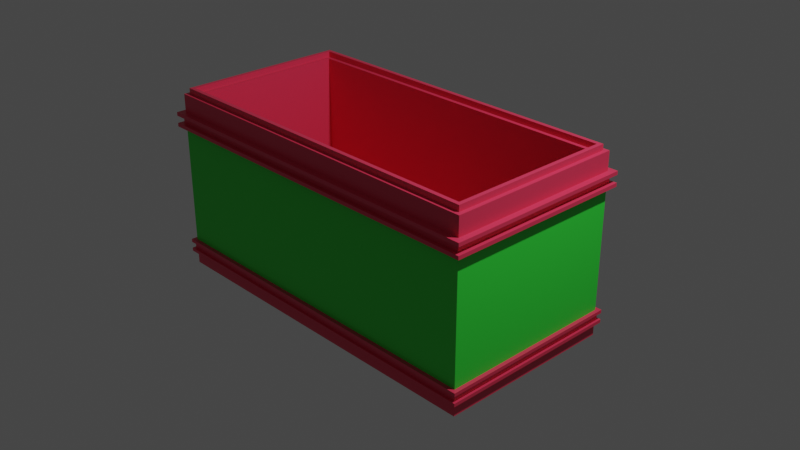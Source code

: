 # Source: trunk.blend  (saved by Blender 2.90.8; exported with 4.5.12 LTS)
import bpy
from mathutils import Matrix  # noqa: F401  (used for matrix-valued properties, if any)

bpy.ops.wm.read_factory_settings(use_empty=True)
scene = bpy.context.scene
scene.name = 'Scene'

# ---- collections
col_collection = bpy.data.collections.new('Collection'); scene.collection.children.link(col_collection)

# ---- materials (node trees are filled in below, after node groups)
mat_material = bpy.data.materials.new('Material')
mat_material.alpha_threshold = 0.0
mat_material.use_transparent_shadow = False
mat_material.line_color = (0.0, 0.0, 0.0, 1.0)
mat_material_001 = bpy.data.materials.new('Material.001')
mat_material_001.use_transparent_shadow = False

# ---- material node trees
mat_material.use_nodes = True; mat_material.node_tree.nodes.clear()
_N = mat_material.node_tree.nodes; _L = mat_material.node_tree.links
n0 = _N.new('ShaderNodeOutputMaterial'); n0.name = 'Material Output'; n0.location = (300, 300)
n1 = _N.new('ShaderNodeBsdfPrincipled'); n1.name = 'Principled BSDF'; n1.location = (10, 300)
n1.distribution = 'GGX'
n1.subsurface_method = 'BURLEY'
n1.inputs[0].default_value = (0.8, 0.0427, 0.1043, 1.0)
n1.inputs[2].default_value = 0.4
n1.inputs[3].default_value = 1.45
n1.inputs[27].default_value = (0.0, 0.0, 0.0, 1.0)
n1.inputs[28].default_value = 1.0
_L.new(n1.outputs[0], n0.inputs[0])
n0.is_active_output = True
mat_material_001.use_nodes = True; mat_material_001.node_tree.nodes.clear()
_N = mat_material_001.node_tree.nodes; _L = mat_material_001.node_tree.links
n0 = _N.new('ShaderNodeBsdfPrincipled'); n0.name = 'Principled BSDF'; n0.location = (10, 300)
n0.distribution = 'GGX'
n0.subsurface_method = 'BURLEY'
n0.inputs[0].default_value = (0.03604, 0.8, 0.05171, 1.0)
n0.inputs[3].default_value = 1.45
n0.inputs[27].default_value = (0.0, 0.0, 0.0, 1.0)
n0.inputs[28].default_value = 1.0
n1 = _N.new('ShaderNodeOutputMaterial'); n1.name = 'Material Output'; n1.location = (300, 300)
_L.new(n0.outputs[0], n1.inputs[0])
n1.is_active_output = True

# ---- world
world_world = bpy.data.worlds.new('World'); scene.world = world_world
world_world.use_nodes = True; world_world.node_tree.nodes.clear()
_N = world_world.node_tree.nodes; _L = world_world.node_tree.links
n0 = _N.new('ShaderNodeOutputWorld'); n0.name = 'World Output'; n0.location = (300, 300)
n1 = _N.new('ShaderNodeBackground'); n1.name = 'Background'; n1.location = (10, 300)
n1.inputs[0].default_value = (0.05088, 0.05088, 0.05088, 1.0)
_L.new(n1.outputs[0], n0.inputs[0])
n0.is_active_output = True
world_world.color = (0.05088, 0.05088, 0.05088)
world_world.use_sun_shadow = False
world_world.sun_shadow_jitter_overblur = 0.0

# ---- cameras
cam_camera = bpy.data.cameras.new('Camera')
cam_camera.clip_end = 100.0
cam_camera.ortho_scale = 7.314

# ---- lights
light_light = bpy.data.lights.new('Light', 'POINT')
light_light.transmission_factor = 0.0
light_light.energy = 1000.0
light_light.shadow_soft_size = 0.1
light_light.shadow_maximum_resolution = 0.006
light_light.use_absolute_resolution = True

# ---- meshes
me_cube = bpy.data.meshes.new('Cube')
me_cube.from_pydata([(1.731, 0.9563, 1.0), (1.775, 1.0, -1.0), (1.731, -0.9563, 1.0), (1.775, -1.0, -1.0), (-2.182, 0.9563, 1.0), (-2.225, 1.0, -1.0), (-2.182, -0.9563, 1.0), (-2.225, -1.0, -1.0), (1.688, -0.9131, 1.0), (-2.139, -0.9131, 1.0), (1.688, 0.9131, 1.0), (-2.139, 0.9131, 1.0), (1.644, -0.8694, -0.876), (-2.095, -0.8694, -0.876), (1.644, 0.8694, -0.876), (-2.095, 0.8694, -0.876), (1.775, -1.0, 1.0), (-2.225, -1.0, 1.0), (1.775, 1.0, 1.0), (-2.225, 1.0, 1.0), (1.644, -0.8694, 1.0), (-2.095, -0.8694, 1.0), (1.644, 0.8694, 1.0), (-2.095, 0.8694, 1.0), (1.688, -0.9131, 1.064), (1.731, -0.9563, 1.064), (-2.182, -0.9563, 1.064), (-2.139, -0.9131, 1.064), (1.688, 0.9131, 1.064), (1.731, 0.9563, 1.064), (-2.182, 0.9563, 1.064), (-2.139, 0.9131, 1.064), (1.775, 1.0, -0.8565), (-2.225, -1.0, -0.8565), (1.775, -1.0, -0.8565), (-2.225, 1.0, -0.8565), (-2.225, -1.0, -0.7098), (1.775, 1.0, -0.7098), (1.775, -1.0, -0.7098), (-2.225, 1.0, -0.7098), (1.818, 1.044, -0.7098), (1.818, 1.044, -0.8197), (1.818, -1.044, -0.7098), (1.818, -1.044, -0.8197), (-2.269, 1.044, -0.7466), (-2.269, 1.044, -0.8565), (-2.269, -1.044, -0.8197), (-2.269, -1.044, -0.7098), (-2.269, 1.044, -0.8197), (1.818, 1.044, -0.8565), (1.818, -1.044, -0.8565), (-2.269, -1.044, -0.8565), (-2.269, 1.044, -0.7098), (1.818, 1.044, -0.7466), (1.818, -1.044, -0.7466), (-2.269, -1.044, -0.7466), (1.79, 1.015, -0.7466), (1.79, 1.015, -0.8197), (1.79, -1.015, -0.7466), (1.79, -1.015, -0.8197), (-2.24, 1.015, -0.7466), (-2.24, 1.015, -0.8197), (-2.24, -1.015, -0.8197), (-2.24, -1.015, -0.7466), (-2.225, -1.0, 0.7947), (1.775, 1.0, 0.7947), (1.775, -1.0, 0.7947), (-2.225, 1.0, 0.7947), (1.775, 1.0, 0.6333), (1.775, -1.0, 0.6333), (-2.225, 1.0, 0.6333), (-2.225, -1.0, 0.6333), (-2.292, -1.066, 0.6333), (-2.292, -1.066, 0.7547), (-2.292, 1.066, 0.7547), (1.841, 1.066, 0.7547), (1.841, -1.066, 0.7547), (1.841, 1.066, 0.6733), (1.841, -1.066, 0.6333), (-2.292, 1.066, 0.6733), (-2.292, 1.066, 0.7947), (1.841, 1.066, 0.7947), (1.841, -1.066, 0.7947), (-2.292, -1.066, 0.7947), (1.841, -1.066, 0.6733), (-2.292, -1.066, 0.6733), (-2.292, 1.066, 0.6333), (1.841, 1.066, 0.6333), (-2.242, -1.017, 0.6733), (-2.242, -1.017, 0.7547), (1.791, 1.017, 0.7547), (1.791, 1.017, 0.6733), (1.791, -1.017, 0.7547), (1.791, -1.017, 0.6733), (-2.242, 1.017, 0.7547), (-2.242, 1.017, 0.6733), (-2.225, -1.0, 0.7947), (-2.225, -1.0, 0.7947), (-2.225, -1.0, 1.0), (-2.225, -1.0, 1.0), (-2.139, -0.9131, 1.0), (-2.139, -0.9131, 1.0), (-2.139, -0.9131, 1.064), (-2.139, -0.9131, 1.064), (-2.182, -0.9563, 1.064), (-2.182, -0.9563, 1.064), (-2.182, -0.9563, 1.0), (-2.182, -0.9563, 1.0), (-2.095, -0.8694, 1.0), (-2.095, -0.8694, 1.0), (-2.095, -0.8694, -0.876), (-2.095, -0.8694, -0.876), (-2.225, -1.0, -1.0), (-2.225, -1.0, -1.0), (-2.225, -1.0, -0.8565), (-2.225, -1.0, -0.8565), (-2.269, -1.044, -0.8565), (-2.269, -1.044, -0.8565), (-2.269, -1.044, -0.8197), (-2.269, -1.044, -0.8197), (-2.24, -1.015, -0.8197), (-2.24, -1.015, -0.8197), (-2.24, -1.015, -0.7466), (-2.24, -1.015, -0.7466), (-2.269, -1.044, -0.7466), (-2.269, -1.044, -0.7466), (-2.269, -1.044, -0.7098), (-2.269, -1.044, -0.7098), (-2.225, -1.0, -0.7098), (-2.225, -1.0, -0.7098), (-2.292, -1.066, 0.7947), (-2.292, -1.066, 0.7947), (-2.225, -1.0, 0.6333), (-2.225, -1.0, 0.6333), (-2.242, -1.017, 0.6733), (-2.242, -1.017, 0.6733), (-2.292, -1.066, 0.6733), (-2.292, -1.066, 0.6733), (-2.292, -1.066, 0.6333), (-2.292, -1.066, 0.6333), (-2.292, -1.066, 0.7547), (-2.292, -1.066, 0.7547), (-2.242, -1.017, 0.7547), (-2.242, -1.017, 0.7547), (1.775, 1.0, 0.6333), (1.775, 1.0, -0.7098), (1.775, -1.0, 0.6333), (1.775, -1.0, -0.7098), (1.775, 1.0, 0.6333), (1.775, 1.0, -0.7098), (1.775, -1.0, 0.6333), (1.775, -1.0, -0.7098), (1.775, 1.0, 0.6333), (1.775, 1.0, -0.7098), (1.775, -1.0, 0.6333), (1.775, -1.0, -0.7098), (1.775, 1.0, 0.6333), (1.775, 1.0, -0.7098), (1.775, -1.0, 0.6333), (1.775, -1.0, -0.7098)], [], [(22, 23, 15, 14), (97, 98, 17, 64), (64, 17, 99, 96), (5, 1, 3, 113, 7, 112), (65, 18, 16, 66), (67, 19, 18, 65), (9, 100, 102, 27), (101, 9, 27, 103), (106, 6, 26, 104), (6, 107, 105, 26), (14, 15, 111, 13, 110, 12), (20, 22, 14, 12), (109, 21, 13, 111), (21, 108, 110, 13), (100, 9, 17, 98), (10, 8, 16, 18), (9, 101, 99, 17), (11, 10, 18, 19), (6, 106, 108, 21), (2, 0, 22, 20), (107, 6, 21, 109), (0, 4, 23, 22), (104, 26, 27, 102), (29, 25, 24, 28), (26, 105, 103, 27), (30, 29, 28, 31), (4, 0, 29, 30), (0, 2, 25, 29), (10, 11, 31, 28), (8, 10, 28, 24), (5, 35, 32, 1), (1, 32, 34, 3), (7, 33, 114, 112), (113, 115, 33, 7), (39, 37, 40, 52), (36, 128, 126, 47), (34, 32, 49, 50), (33, 115, 117, 51), (41, 48, 61, 57), (118, 46, 62, 120), (44, 53, 56, 60), (55, 124, 122, 63), (114, 33, 51, 116), (129, 36, 47, 127), (32, 35, 45, 49), (37, 38, 42, 40), (48, 41, 49, 45), (41, 43, 50, 49), (46, 118, 116, 51), (119, 46, 51, 117), (53, 44, 52, 40), (54, 53, 40, 42), (124, 55, 47, 126), (55, 125, 127, 47), (61, 60, 56, 57), (57, 56, 58, 59), (62, 63, 122, 120), (121, 123, 63, 62), (125, 55, 63, 123), (53, 54, 58, 56), (46, 119, 121, 62), (43, 41, 57, 59), (133, 71, 72, 139), (67, 65, 81, 80), (68, 70, 86, 87), (64, 96, 131, 83), (129, 132, 71, 36), (36, 71, 133, 128), (37, 68, 144, 145), (39, 70, 68, 37), (74, 75, 90, 94), (73, 140, 142, 89), (85, 136, 134, 88), (84, 77, 91, 93), (97, 64, 83, 130), (65, 66, 82, 81), (69, 68, 87, 78), (71, 132, 138, 72), (75, 74, 80, 81), (76, 75, 81, 82), (140, 73, 83, 131), (73, 141, 130, 83), (136, 85, 72, 138), (85, 137, 139, 72), (77, 84, 78, 87), (79, 77, 87, 86), (95, 94, 90, 91), (91, 90, 92, 93), (88, 89, 142, 135), (134, 143, 89, 88), (77, 79, 95, 91), (137, 85, 88, 135), (141, 73, 89, 143), (75, 76, 92, 90), (96, 67, 80, 131), (66, 16, 98, 97), (96, 99, 19, 67), (8, 100, 98, 16), (100, 8, 24, 102), (101, 11, 19, 99), (11, 101, 103, 31), (25, 104, 102, 24), (2, 106, 104, 25), (105, 30, 31, 103), (107, 4, 30, 105), (106, 2, 20, 108), (108, 20, 12, 110), (4, 107, 109, 23), (23, 109, 111, 15), (3, 34, 115, 113), (112, 114, 35, 5), (115, 34, 50, 117), (35, 114, 116, 45), (43, 119, 117, 50), (119, 43, 59, 121), (118, 48, 45, 116), (48, 118, 120, 61), (59, 58, 123, 121), (54, 125, 123, 58), (120, 122, 60, 61), (124, 44, 60, 122), (125, 54, 42, 127), (44, 124, 126, 52), (38, 129, 127, 42), (128, 39, 52, 126), (38, 69, 132, 129), (66, 97, 130, 82), (74, 140, 131, 80), (128, 133, 70, 39), (132, 69, 78, 138), (93, 92, 143, 134), (79, 137, 135, 95), (136, 84, 93, 134), (137, 79, 86, 139), (84, 136, 138, 78), (70, 133, 139, 86), (140, 74, 94, 142), (141, 76, 82, 130), (135, 142, 94, 95), (76, 141, 143, 92), (144, 146, 150, 148), (68, 69, 146, 144), (69, 38, 147, 146), (38, 37, 145, 147), (150, 151, 155, 154), (146, 147, 151, 150), (147, 145, 149, 151), (145, 144, 148, 149), (155, 153, 157, 159), (151, 149, 153, 155), (149, 148, 152, 153), (148, 150, 154, 152), (157, 156, 158, 159), (153, 152, 156, 157), (152, 154, 158, 156), (154, 155, 159, 158)])
me_cube.polygons.foreach_set('material_index', [0, 0, 0, 0, 0, 0, 0, 0, 0, 0, 0, 0, 0, 0, 0, 0, 0, 0, 0, 0, 0, 0, 0, 0, 0, 0, 0, 0, 0, 0, 0, 0, 0, 0, 0, 0, 0, 0, 0, 0, 0, 0, 0, 0, 0, 0, 0, 0, 0, 0, 0, 0, 0, 0, 0, 0, 0, 0, 0, 0, 0, 0, 0, 0, 0, 0, 0, 0, 0, 1, 0, 0, 0, 0, 0, 0, 0, 0, 0, 0, 0, 0, 0, 0, 0, 0, 0, 0, 0, 0, 0, 0, 0, 0, 0, 0, 0, 0, 0, 0, 0, 0, 0, 0, 0, 0, 0, 0, 0, 0, 0, 0, 0, 0, 0, 0, 0, 0, 0, 0, 0, 0, 0, 0, 0, 1, 0, 0, 1, 0, 0, 0, 0, 0, 0, 0, 0, 0, 0, 0, 0, 0, 0, 0, 0, 0, 0, 0, 0, 0, 0, 0, 1, 0, 0, 0])
_uv = me_cube.uv_layers.new(name='UVMap')
_uv.uv.foreach_set('vector', [0.6332, 0.5163, 0.8668, 0.5163, 0.8668, 0.5163, 0.6332, 0.5163, 0.5993, 1.0, 0.625, 1.0, 0.625, 1.0, 0.5993, 1.0, 0.5993, 0.0, 0.625, 0.0, 0.625, 0.0, 0.5993, 0.0, 0.125, 0.5, 0.375, 0.5, 0.375, 0.75, 0.125, 0.75, 0.125, 0.75, 0.125, 0.75, 0.5993, 0.5, 0.625, 0.5, 0.625, 0.75, 0.5993, 0.75, 0.5993, 0.25, 0.625, 0.25, 0.625, 0.5, 0.5993, 0.5, 0.8696, 0.7391, 0.8696, 0.7391, 0.8696, 0.7391, 0.8696, 0.7391, 0.8696, 0.7391, 0.8696, 0.7391, 0.8696, 0.7391, 0.8696, 0.7391, 0.8723, 0.7445, 0.8723, 0.7445, 0.8723, 0.7445, 0.8723, 0.7445, 0.8723, 0.7445, 0.8723, 0.7445, 0.8723, 0.7445, 0.8723, 0.7445, 0.6332, 0.5163, 0.8668, 0.5163, 0.8668, 0.7337, 0.8668, 0.7337, 0.8668, 0.7337, 0.6332, 0.7337, 0.6332, 0.7337, 0.6332, 0.5163, 0.6332, 0.5163, 0.6332, 0.7337, 0.8668, 0.7337, 0.8668, 0.7337, 0.8668, 0.7337, 0.8668, 0.7337, 0.8668, 0.7337, 0.8668, 0.7337, 0.8668, 0.7337, 0.8668, 0.7337, 0.8696, 0.7391, 0.8696, 0.7391, 0.875, 0.75, 0.875, 0.75, 0.6304, 0.5109, 0.6304, 0.7391, 0.625, 0.75, 0.625, 0.5, 0.8696, 0.7391, 0.8696, 0.7391, 0.875, 0.75, 0.875, 0.75, 0.8696, 0.5109, 0.6304, 0.5109, 0.625, 0.5, 0.875, 0.5, 0.8723, 0.7445, 0.8723, 0.7445, 0.8668, 0.7337, 0.8668, 0.7337, 0.6277, 0.7445, 0.6277, 0.5055, 0.6332, 0.5163, 0.6332, 0.7337, 0.8723, 0.7445, 0.8723, 0.7445, 0.8668, 0.7337, 0.8668, 0.7337, 0.6277, 0.5055, 0.8723, 0.5055, 0.8668, 0.5163, 0.6332, 0.5163, 0.8723, 0.7445, 0.8723, 0.7445, 0.8696, 0.7391, 0.8696, 0.7391, 0.6277, 0.5055, 0.6277, 0.7445, 0.6304, 0.7391, 0.6304, 0.5109, 0.8723, 0.7445, 0.8723, 0.7445, 0.8696, 0.7391, 0.8696, 0.7391, 0.8723, 0.5055, 0.6277, 0.5055, 0.6304, 0.5109, 0.8696, 0.5109, 0.8723, 0.5055, 0.6277, 0.5055, 0.6277, 0.5055, 0.8723, 0.5055, 0.6277, 0.5055, 0.6277, 0.7445, 0.6277, 0.7445, 0.6277, 0.5055, 0.6304, 0.5109, 0.8696, 0.5109, 0.8696, 0.5109, 0.6304, 0.5109, 0.6304, 0.7391, 0.6304, 0.5109, 0.6304, 0.5109, 0.6304, 0.7391, 0.375, 0.25, 0.3929, 0.25, 0.3929, 0.5, 0.375, 0.5, 0.375, 0.5, 0.3929, 0.5, 0.3929, 0.75, 0.375, 0.75, 0.375, 0.0, 0.3929, 0.0, 0.3929, 0.0, 0.375, 0.0, 0.375, 1.0, 0.3929, 1.0, 0.3929, 1.0, 0.375, 1.0, 0.4113, 0.25, 0.4113, 0.5, 0.4113, 0.5, 0.4113, 0.25, 0.4113, 0.0, 0.4113, 0.0, 0.4113, 0.0, 0.4113, 0.0, 0.3929, 0.75, 0.3929, 0.5, 0.3929, 0.5, 0.3929, 0.75, 0.3929, 1.0, 0.3929, 1.0, 0.3929, 1.0, 0.3929, 1.0, 0.3975, 0.5, 0.3975, 0.25, 0.3975, 0.25, 0.3975, 0.5, 0.3975, 0.0, 0.3975, 0.0, 0.3975, 0.0, 0.3975, 0.0, 0.4067, 0.25, 0.4067, 0.5, 0.4067, 0.5, 0.4067, 0.25, 0.4067, 0.0, 0.4067, 0.0, 0.4067, 0.0, 0.4067, 0.0, 0.3929, 0.0, 0.3929, 0.0, 0.3929, 0.0, 0.3929, 0.0, 0.4113, 1.0, 0.4113, 1.0, 0.4113, 1.0, 0.4113, 1.0, 0.3929, 0.5, 0.3929, 0.25, 0.3929, 0.25, 0.3929, 0.5, 0.4113, 0.5, 0.4113, 0.75, 0.4113, 0.75, 0.4113, 0.5, 0.3975, 0.25, 0.3975, 0.5, 0.3929, 0.5, 0.3929, 0.25, 0.3975, 0.5, 0.3975, 0.75, 0.3929, 0.75, 0.3929, 0.5, 0.3975, 0.0, 0.3975, 0.0, 0.3929, 0.0, 0.3929, 0.0, 0.3975, 1.0, 0.3975, 1.0, 0.3929, 1.0, 0.3929, 1.0, 0.4067, 0.5, 0.4067, 0.25, 0.4113, 0.25, 0.4113, 0.5, 0.4067, 0.75, 0.4067, 0.5, 0.4113, 0.5, 0.4113, 0.75, 0.4067, 0.0, 0.4067, 0.0, 0.4113, 0.0, 0.4113, 0.0, 0.4067, 1.0, 0.4067, 1.0, 0.4113, 1.0, 0.4113, 1.0, 0.3975, 0.25, 0.4067, 0.25, 0.4067, 0.5, 0.3975, 0.5, 0.3975, 0.5, 0.4067, 0.5, 0.4067, 0.75, 0.3975, 0.75, 0.3975, 0.0, 0.4067, 0.0, 0.4067, 0.0, 0.3975, 0.0, 0.3975, 1.0, 0.4067, 1.0, 0.4067, 1.0, 0.3975, 1.0, 0.4067, 1.0, 0.4067, 1.0, 0.4067, 1.0, 0.4067, 1.0, 0.4067, 0.5, 0.4067, 0.75, 0.4067, 0.75, 0.4067, 0.5, 0.3975, 1.0, 0.3975, 1.0, 0.3975, 1.0, 0.3975, 1.0, 0.3975, 0.75, 0.3975, 0.5, 0.3975, 0.5, 0.3975, 0.75, 0.5792, 0.0, 0.5792, 0.0, 0.5792, 0.0, 0.5792, 0.0, 0.5993, 0.25, 0.5993, 0.5, 0.5993, 0.5, 0.5993, 0.25, 0.5792, 0.5, 0.5792, 0.25, 0.5792, 0.25, 0.5792, 0.5, 0.5993, 0.0, 0.5993, 0.0, 0.5993, 0.0, 0.5993, 0.0, 0.4113, 1.0, 0.5792, 1.0, 0.5792, 1.0, 0.4113, 1.0, 0.4113, 0.0, 0.5792, 0.0, 0.5792, 0.0, 0.4113, 0.0, 0.4113, 0.5, 0.5792, 0.5, 0.5792, 0.5, 0.4113, 0.5, 0.4113, 0.25, 0.5792, 0.25, 0.5792, 0.5, 0.4113, 0.5, 0.5943, 0.25, 0.5943, 0.5, 0.5943, 0.5, 0.5943, 0.25, 0.5943, 0.0, 0.5943, 0.0, 0.5943, 0.0, 0.5943, 0.0, 0.5842, 1.0, 0.5842, 1.0, 0.5842, 1.0, 0.5842, 1.0, 0.5842, 0.75, 0.5842, 0.5, 0.5842, 0.5, 0.5842, 0.75, 0.5993, 1.0, 0.5993, 1.0, 0.5993, 1.0, 0.5993, 1.0, 0.5993, 0.5, 0.5993, 0.75, 0.5993, 0.75, 0.5993, 0.5, 0.5792, 0.75, 0.5792, 0.5, 0.5792, 0.5, 0.5792, 0.75, 0.5792, 1.0, 0.5792, 1.0, 0.5792, 1.0, 0.5792, 1.0, 0.5943, 0.5, 0.5943, 0.25, 0.5993, 0.25, 0.5993, 0.5, 0.5943, 0.75, 0.5943, 0.5, 0.5993, 0.5, 0.5993, 0.75, 0.5943, 0.0, 0.5943, 0.0, 0.5993, 0.0, 0.5993, 0.0, 0.5943, 1.0, 0.5943, 1.0, 0.5993, 1.0, 0.5993, 1.0, 0.5842, 1.0, 0.5842, 1.0, 0.5792, 1.0, 0.5792, 1.0, 0.5842, 0.0, 0.5842, 0.0, 0.5792, 0.0, 0.5792, 0.0, 0.5842, 0.5, 0.5842, 0.75, 0.5792, 0.75, 0.5792, 0.5, 0.5842, 0.25, 0.5842, 0.5, 0.5792, 0.5, 0.5792, 0.25, 0.5842, 0.25, 0.5943, 0.25, 0.5943, 0.5, 0.5842, 0.5, 0.5842, 0.5, 0.5943, 0.5, 0.5943, 0.75, 0.5842, 0.75, 0.5842, 0.0, 0.5943, 0.0, 0.5943, 0.0, 0.5842, 0.0, 0.5842, 1.0, 0.5943, 1.0, 0.5943, 1.0, 0.5842, 1.0, 0.5842, 0.5, 0.5842, 0.25, 0.5842, 0.25, 0.5842, 0.5, 0.5842, 0.0, 0.5842, 0.0, 0.5842, 0.0, 0.5842, 0.0, 0.5943, 1.0, 0.5943, 1.0, 0.5943, 1.0, 0.5943, 1.0, 0.5943, 0.5, 0.5943, 0.75, 0.5943, 0.75, 0.5943, 0.5, 0.5993, 0.0, 0.5993, 0.25, 0.5993, 0.25, 0.5993, 0.0, 0.5993, 0.75, 0.625, 0.75, 0.625, 1.0, 0.5993, 1.0, 0.5993, 0.0, 0.625, 0.0, 0.625, 0.25, 0.5993, 0.25, 0.6304, 0.7391, 0.8696, 0.7391, 0.875, 0.75, 0.625, 0.75, 0.8696, 0.7391, 0.6304, 0.7391, 0.6304, 0.7391, 0.8696, 0.7391, 0.8696, 0.7391, 0.8696, 0.5109, 0.875, 0.5, 0.875, 0.75, 0.8696, 0.5109, 0.8696, 0.7391, 0.8696, 0.7391, 0.8696, 0.5109, 0.6277, 0.7445, 0.8723, 0.7445, 0.8696, 0.7391, 0.6304, 0.7391, 0.6277, 0.7445, 0.8723, 0.7445, 0.8723, 0.7445, 0.6277, 0.7445, 0.8723, 0.7445, 0.8723, 0.5055, 0.8696, 0.5109, 0.8696, 0.7391, 0.8723, 0.7445, 0.8723, 0.5055, 0.8723, 0.5055, 0.8723, 0.7445, 0.8723, 0.7445, 0.6277, 0.7445, 0.6332, 0.7337, 0.8668, 0.7337, 0.8668, 0.7337, 0.6332, 0.7337, 0.6332, 0.7337, 0.8668, 0.7337, 0.8723, 0.5055, 0.8723, 0.7445, 0.8668, 0.7337, 0.8668, 0.5163, 0.8668, 0.5163, 0.8668, 0.7337, 0.8668, 0.7337, 0.8668, 0.5163, 0.375, 0.75, 0.3929, 0.75, 0.3929, 1.0, 0.375, 1.0, 0.375, 0.0, 0.3929, 0.0, 0.3929, 0.25, 0.375, 0.25, 0.3929, 1.0, 0.3929, 0.75, 0.3929, 0.75, 0.3929, 1.0, 0.3929, 0.25, 0.3929, 0.0, 0.3929, 0.0, 0.3929, 0.25, 0.3975, 0.75, 0.3975, 1.0, 0.3929, 1.0, 0.3929, 0.75, 0.3975, 1.0, 0.3975, 0.75, 0.3975, 0.75, 0.3975, 1.0, 0.3975, 0.0, 0.3975, 0.25, 0.3929, 0.25, 0.3929, 0.0, 0.3975, 0.25, 0.3975, 0.0, 0.3975, 0.0, 0.3975, 0.25, 0.3975, 0.75, 0.4067, 0.75, 0.4067, 1.0, 0.3975, 1.0, 0.4067, 0.75, 0.4067, 1.0, 0.4067, 1.0, 0.4067, 0.75, 0.3975, 0.0, 0.4067, 0.0, 0.4067, 0.25, 0.3975, 0.25, 0.4067, 0.0, 0.4067, 0.25, 0.4067, 0.25, 0.4067, 0.0, 0.4067, 1.0, 0.4067, 0.75, 0.4113, 0.75, 0.4113, 1.0, 0.4067, 0.25, 0.4067, 0.0, 0.4113, 0.0, 0.4113, 0.25, 0.4113, 0.75, 0.4113, 1.0, 0.4113, 1.0, 0.4113, 0.75, 0.4113, 0.0, 0.4113, 0.25, 0.4113, 0.25, 0.4113, 0.0, 0.4113, 0.75, 0.5792, 0.75, 0.5792, 1.0, 0.4113, 1.0, 0.5993, 0.75, 0.5993, 1.0, 0.5993, 1.0, 0.5993, 0.75, 0.5943, 0.25, 0.5943, 0.0, 0.5993, 0.0, 0.5993, 0.25, 0.4113, 0.0, 0.5792, 0.0, 0.5792, 0.25, 0.4113, 0.25, 0.5792, 1.0, 0.5792, 0.75, 0.5792, 0.75, 0.5792, 1.0, 0.5842, 0.75, 0.5943, 0.75, 0.5943, 1.0, 0.5842, 1.0, 0.5842, 0.25, 0.5842, 0.0, 0.5842, 0.0, 0.5842, 0.25, 0.5842, 1.0, 0.5842, 0.75, 0.5842, 0.75, 0.5842, 1.0, 0.5842, 0.0, 0.5842, 0.25, 0.5792, 0.25, 0.5792, 0.0, 0.5842, 0.75, 0.5842, 1.0, 0.5792, 1.0, 0.5792, 0.75, 0.5792, 0.25, 0.5792, 0.0, 0.5792, 0.0, 0.5792, 0.25, 0.5943, 0.0, 0.5943, 0.25, 0.5943, 0.25, 0.5943, 0.0, 0.5943, 1.0, 0.5943, 0.75, 0.5993, 0.75, 0.5993, 1.0, 0.5842, 0.0, 0.5943, 0.0, 0.5943, 0.25, 0.5842, 0.25, 0.5943, 0.75, 0.5943, 1.0, 0.5943, 1.0, 0.5943, 0.75, 0.5792, 0.5, 0.5792, 0.75, 0.5792, 0.75, 0.5792, 0.5, 0.5792, 0.5, 0.5792, 0.75, 0.5792, 0.75, 0.5792, 0.5, 0.5792, 0.75, 0.4113, 0.75, 0.4113, 0.75, 0.5792, 0.75, 0.4113, 0.75, 0.4113, 0.5, 0.4113, 0.5, 0.4113, 0.75, 0.5792, 0.75, 0.4113, 0.75, 0.4113, 0.75, 0.5792, 0.75, 0.5792, 0.75, 0.4113, 0.75, 0.4113, 0.75, 0.5792, 0.75, 0.4113, 0.75, 0.4113, 0.5, 0.4113, 0.5, 0.4113, 0.75, 0.4113, 0.5, 0.5792, 0.5, 0.5792, 0.5, 0.4113, 0.5, 0.4113, 0.75, 0.4113, 0.5, 0.4113, 0.5, 0.4113, 0.75, 0.4113, 0.75, 0.4113, 0.5, 0.4113, 0.5, 0.4113, 0.75, 0.4113, 0.5, 0.5792, 0.5, 0.5792, 0.5, 0.4113, 0.5, 0.5792, 0.5, 0.5792, 0.75, 0.5792, 0.75, 0.5792, 0.5, 0.4113, 0.5, 0.5792, 0.5, 0.5792, 0.75, 0.4113, 0.75, 0.4113, 0.5, 0.5792, 0.5, 0.5792, 0.5, 0.4113, 0.5, 0.5792, 0.5, 0.5792, 0.75, 0.5792, 0.75, 0.5792, 0.5, 0.5792, 0.75, 0.4113, 0.75, 0.4113, 0.75, 0.5792, 0.75])
me_cube.materials.append(mat_material)
me_cube.materials.append(mat_material_001)
me_cube.use_remesh_preserve_volume = False
me_cube.use_remesh_preserve_attributes = False
me_cube.use_mirror_vertex_groups = False
me_cube.update()

# ---- objects
ob_cube = bpy.data.objects.new('Cube', me_cube)
ob_light = bpy.data.objects.new('Light', light_light)
ob_camera = bpy.data.objects.new('Camera', cam_camera)

# ---- transforms, parenting, visibility, modifiers, constraints
ob_cube.location = (0.0, 0.0, 0.0)
ob_cube.lock_rotations_4d = False
ob_cube.empty_display_type = 'ARROWS'
ob_cube.lineart.crease_threshold = 0.0
ob_light.location = (4.076, 1.005, 5.904)
ob_light.rotation_euler = (0.6503, 0.05522, 1.866)
ob_light.lock_rotations_4d = False
ob_light.empty_display_type = 'ARROWS'
ob_light.color = (0.0, 0.0, 0.0, 0.0)
ob_light.lineart.crease_threshold = 0.0
ob_camera.location = (7.359, -6.926, 4.958)
ob_camera.rotation_euler = (1.109, 0.0, 0.8149)
ob_camera.lock_rotations_4d = False
ob_camera.empty_display_type = 'ARROWS'
ob_camera.color = (0.0, 0.0, 0.0, 0.0)
ob_camera.display_type = 'WIRE'
ob_camera.lineart.crease_threshold = 0.0

# ---- collection membership
col_collection.objects.link(ob_cube)
col_collection.objects.link(ob_light)
col_collection.objects.link(ob_camera)

# ---- scene / render settings (as saved in the file)
scene.camera = ob_camera
scene.frame_start = 1; scene.frame_end = 250; scene.frame_set(1)
scene.render.engine = 'BLENDER_EEVEE_NEXT'
scene.cycles.use_denoising = False
scene.cycles.samples = 128
scene.cycles.sampling_pattern = 'TABULATED_SOBOL'
scene.cycles.use_adaptive_sampling = False
scene.cycles.use_light_tree = False
scene.view_settings.view_transform = 'Filmic'
bpy.context.view_layer.update()
